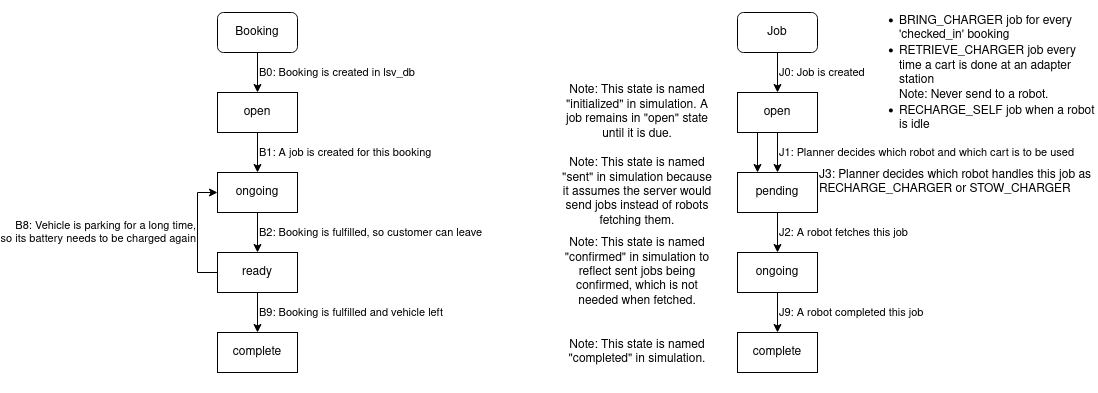

The diagram above was exported from draw.io. Its source (the exported page's mxGraphModel, read from the mxfile embedded in the PNG):
<mxGraphModel dx="1548" dy="774" grid="1" gridSize="10" guides="1" tooltips="1" connect="1" arrows="1" fold="1" page="1" pageScale="1" pageWidth="827" pageHeight="1169" math="0" shadow="0">
  <root>
    <mxCell id="0" />
    <mxCell id="1" parent="0" />
    <mxCell id="nde56xWGtDZUgD73eqRg-49" value="Note: This state is named &quot;sent&quot; in simulation because it assumes the server would send jobs instead of robots fetching them." style="text;html=1;strokeColor=none;fillColor=none;align=center;verticalAlign=middle;whiteSpace=wrap;rounded=0;" parent="1" vertex="1">
      <mxGeometry x="600" y="180" width="160" height="80" as="geometry" />
    </mxCell>
    <mxCell id="nde56xWGtDZUgD73eqRg-50" value="Note: This state is named &quot;confirmed&quot; in simulation to reflect sent jobs being confirmed, which is not needed when fetched." style="text;html=1;strokeColor=none;fillColor=none;align=center;verticalAlign=middle;whiteSpace=wrap;rounded=0;" parent="1" vertex="1">
      <mxGeometry x="600" y="260" width="160" height="80" as="geometry" />
    </mxCell>
    <mxCell id="klDsH1c_RrPKZitlMcYZ-1" value="Note: This state is named &quot;completed&quot; in simulation." style="text;html=1;strokeColor=none;fillColor=none;align=center;verticalAlign=middle;whiteSpace=wrap;rounded=0;" parent="1" vertex="1">
      <mxGeometry x="600" y="340" width="160" height="80" as="geometry" />
    </mxCell>
    <mxCell id="klDsH1c_RrPKZitlMcYZ-14" value="Note: This state is named &quot;initialized&quot; in simulation. A job remains in &quot;open&quot; state until it is due." style="text;html=1;strokeColor=none;fillColor=none;align=center;verticalAlign=middle;whiteSpace=wrap;rounded=0;" parent="1" vertex="1">
      <mxGeometry x="600" y="100" width="160" height="80" as="geometry" />
    </mxCell>
    <mxCell id="aTZf1JQkvcJE9vAKbl9R-3" value="&lt;div align=&quot;left&quot;&gt;B0: Booking is created in lsv_db&lt;/div&gt;" style="edgeStyle=orthogonalEdgeStyle;rounded=0;orthogonalLoop=1;jettySize=auto;html=1;entryX=0.5;entryY=0;entryDx=0;entryDy=0;align=left;" edge="1" parent="1" source="aTZf1JQkvcJE9vAKbl9R-1" target="aTZf1JQkvcJE9vAKbl9R-2">
      <mxGeometry relative="1" as="geometry">
        <mxPoint as="offset" />
      </mxGeometry>
    </mxCell>
    <mxCell id="aTZf1JQkvcJE9vAKbl9R-1" value="Booking" style="rounded=1;whiteSpace=wrap;html=1;" vertex="1" parent="1">
      <mxGeometry x="260" y="40" width="80" height="40" as="geometry" />
    </mxCell>
    <mxCell id="aTZf1JQkvcJE9vAKbl9R-5" value="&lt;div align=&quot;left&quot;&gt;B1: A job is created for this booking&lt;/div&gt;" style="edgeStyle=orthogonalEdgeStyle;rounded=0;orthogonalLoop=1;jettySize=auto;html=1;entryX=0.5;entryY=0;entryDx=0;entryDy=0;align=left;" edge="1" parent="1" source="aTZf1JQkvcJE9vAKbl9R-2" target="aTZf1JQkvcJE9vAKbl9R-4">
      <mxGeometry relative="1" as="geometry">
        <mxPoint as="offset" />
      </mxGeometry>
    </mxCell>
    <mxCell id="aTZf1JQkvcJE9vAKbl9R-2" value="&lt;div&gt;open&lt;br&gt;&lt;/div&gt;" style="rounded=0;whiteSpace=wrap;html=1;" vertex="1" parent="1">
      <mxGeometry x="260" y="120" width="80" height="40" as="geometry" />
    </mxCell>
    <mxCell id="aTZf1JQkvcJE9vAKbl9R-7" value="&lt;div align=&quot;left&quot;&gt;B2: Booking is fulfilled, so customer can leave&lt;/div&gt;" style="edgeStyle=orthogonalEdgeStyle;rounded=0;orthogonalLoop=1;jettySize=auto;html=1;align=left;" edge="1" parent="1" source="aTZf1JQkvcJE9vAKbl9R-4" target="aTZf1JQkvcJE9vAKbl9R-6">
      <mxGeometry relative="1" as="geometry">
        <mxPoint as="offset" />
      </mxGeometry>
    </mxCell>
    <mxCell id="aTZf1JQkvcJE9vAKbl9R-4" value="ongoing" style="rounded=0;whiteSpace=wrap;html=1;" vertex="1" parent="1">
      <mxGeometry x="260" y="200" width="80" height="40" as="geometry" />
    </mxCell>
    <mxCell id="aTZf1JQkvcJE9vAKbl9R-9" value="&lt;div align=&quot;left&quot;&gt;B9: Booking is fulfilled and vehicle left&lt;br&gt;&lt;/div&gt;" style="edgeStyle=orthogonalEdgeStyle;rounded=0;orthogonalLoop=1;jettySize=auto;html=1;entryX=0.5;entryY=0;entryDx=0;entryDy=0;align=left;" edge="1" parent="1" source="aTZf1JQkvcJE9vAKbl9R-6" target="aTZf1JQkvcJE9vAKbl9R-8">
      <mxGeometry relative="1" as="geometry" />
    </mxCell>
    <mxCell id="aTZf1JQkvcJE9vAKbl9R-10" value="&lt;div align=&quot;right&quot;&gt;B8: Vehicle is parking for a long time,&lt;/div&gt;&lt;div align=&quot;right&quot;&gt;so its battery needs to be charged again&lt;/div&gt;" style="edgeStyle=orthogonalEdgeStyle;rounded=0;orthogonalLoop=1;jettySize=auto;html=1;entryX=0;entryY=0.5;entryDx=0;entryDy=0;exitX=0;exitY=0.5;exitDx=0;exitDy=0;align=right;" edge="1" parent="1" source="aTZf1JQkvcJE9vAKbl9R-6" target="aTZf1JQkvcJE9vAKbl9R-4">
      <mxGeometry relative="1" as="geometry" />
    </mxCell>
    <mxCell id="aTZf1JQkvcJE9vAKbl9R-6" value="ready" style="rounded=0;whiteSpace=wrap;html=1;" vertex="1" parent="1">
      <mxGeometry x="260" y="280" width="80" height="40" as="geometry" />
    </mxCell>
    <mxCell id="aTZf1JQkvcJE9vAKbl9R-8" value="complete" style="rounded=0;whiteSpace=wrap;html=1;" vertex="1" parent="1">
      <mxGeometry x="260" y="360" width="80" height="40" as="geometry" />
    </mxCell>
    <mxCell id="aTZf1JQkvcJE9vAKbl9R-13" value="&lt;div align=&quot;left&quot;&gt;J0: Job is created&lt;br&gt;&lt;/div&gt;" style="edgeStyle=orthogonalEdgeStyle;rounded=0;orthogonalLoop=1;jettySize=auto;html=1;entryX=0.5;entryY=0;entryDx=0;entryDy=0;align=left;" edge="1" parent="1" source="aTZf1JQkvcJE9vAKbl9R-11" target="aTZf1JQkvcJE9vAKbl9R-12">
      <mxGeometry relative="1" as="geometry" />
    </mxCell>
    <mxCell id="aTZf1JQkvcJE9vAKbl9R-11" value="Job" style="rounded=1;whiteSpace=wrap;html=1;" vertex="1" parent="1">
      <mxGeometry x="780" y="40" width="80" height="40" as="geometry" />
    </mxCell>
    <mxCell id="aTZf1JQkvcJE9vAKbl9R-17" value="&lt;div align=&quot;left&quot;&gt;J1: Planner decides which robot and which cart is to be used&lt;/div&gt;" style="edgeStyle=orthogonalEdgeStyle;rounded=0;orthogonalLoop=1;jettySize=auto;html=1;entryX=0.5;entryY=0;entryDx=0;entryDy=0;align=left;" edge="1" parent="1" source="aTZf1JQkvcJE9vAKbl9R-12" target="aTZf1JQkvcJE9vAKbl9R-16">
      <mxGeometry relative="1" as="geometry" />
    </mxCell>
    <mxCell id="aTZf1JQkvcJE9vAKbl9R-20" style="edgeStyle=orthogonalEdgeStyle;rounded=0;orthogonalLoop=1;jettySize=auto;html=1;exitX=0.25;exitY=1;exitDx=0;exitDy=0;entryX=0.25;entryY=0;entryDx=0;entryDy=0;" edge="1" parent="1" source="aTZf1JQkvcJE9vAKbl9R-12" target="aTZf1JQkvcJE9vAKbl9R-16">
      <mxGeometry relative="1" as="geometry" />
    </mxCell>
    <mxCell id="aTZf1JQkvcJE9vAKbl9R-12" value="&lt;div&gt;open&lt;br&gt;&lt;/div&gt;" style="rounded=0;whiteSpace=wrap;html=1;" vertex="1" parent="1">
      <mxGeometry x="780" y="120" width="80" height="40" as="geometry" />
    </mxCell>
    <mxCell id="aTZf1JQkvcJE9vAKbl9R-15" value="&lt;div align=&quot;left&quot;&gt;&lt;ul&gt;&lt;li&gt;BRING_CHARGER job for every 'checked_in' booking&lt;/li&gt;&lt;li&gt;RETRIEVE_CHARGER job every time a cart is done at an adapter station&lt;br&gt;Note: Never send to a robot.&lt;/li&gt;&lt;li&gt;RECHARGE_SELF job when a robot is idle&lt;br&gt;&lt;/li&gt;&lt;/ul&gt;&lt;/div&gt;" style="text;html=1;strokeColor=none;fillColor=none;align=left;verticalAlign=middle;whiteSpace=wrap;rounded=0;" vertex="1" parent="1">
      <mxGeometry x="900" y="40" width="240" height="120" as="geometry" />
    </mxCell>
    <mxCell id="aTZf1JQkvcJE9vAKbl9R-22" value="&lt;div align=&quot;left&quot;&gt;J2: A robot fetches this job&lt;/div&gt;" style="edgeStyle=orthogonalEdgeStyle;rounded=0;orthogonalLoop=1;jettySize=auto;html=1;exitX=0.5;exitY=1;exitDx=0;exitDy=0;entryX=0.5;entryY=0;entryDx=0;entryDy=0;align=left;" edge="1" parent="1" source="aTZf1JQkvcJE9vAKbl9R-16" target="aTZf1JQkvcJE9vAKbl9R-21">
      <mxGeometry relative="1" as="geometry" />
    </mxCell>
    <mxCell id="aTZf1JQkvcJE9vAKbl9R-16" value="pending" style="rounded=0;whiteSpace=wrap;html=1;" vertex="1" parent="1">
      <mxGeometry x="780" y="200" width="80" height="40" as="geometry" />
    </mxCell>
    <mxCell id="aTZf1JQkvcJE9vAKbl9R-19" value="J3: Planner decides which robot handles this job as RECHARGE_CHARGER or STOW_CHARGER" style="text;html=1;strokeColor=none;fillColor=none;align=left;verticalAlign=middle;whiteSpace=wrap;rounded=0;" vertex="1" parent="1">
      <mxGeometry x="860" y="190" width="280" height="40" as="geometry" />
    </mxCell>
    <mxCell id="aTZf1JQkvcJE9vAKbl9R-24" value="&lt;div align=&quot;left&quot;&gt;J9: A robot completed this job&lt;/div&gt;" style="edgeStyle=orthogonalEdgeStyle;rounded=0;orthogonalLoop=1;jettySize=auto;html=1;entryX=0.5;entryY=0;entryDx=0;entryDy=0;align=left;" edge="1" parent="1" source="aTZf1JQkvcJE9vAKbl9R-21" target="aTZf1JQkvcJE9vAKbl9R-23">
      <mxGeometry relative="1" as="geometry" />
    </mxCell>
    <mxCell id="aTZf1JQkvcJE9vAKbl9R-21" value="ongoing" style="rounded=0;whiteSpace=wrap;html=1;" vertex="1" parent="1">
      <mxGeometry x="780" y="280" width="80" height="40" as="geometry" />
    </mxCell>
    <mxCell id="aTZf1JQkvcJE9vAKbl9R-23" value="complete" style="rounded=0;whiteSpace=wrap;html=1;" vertex="1" parent="1">
      <mxGeometry x="780" y="360" width="80" height="40" as="geometry" />
    </mxCell>
  </root>
</mxGraphModel>